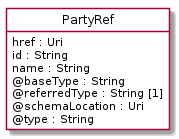

The diagram above was rendered by PlantUML. Its source (embedded in the PNG):
@startuml
hide circle
hide methods
hide stereotype
show <<Enumeration>> stereotype
skinparam class {
   BackgroundColor<<Enumeration>> #E6F5F7
   BackgroundColor<<Ref>> #FFFFE0
   BackgroundColor<<Pivot>> #FFFFFFF
   BackgroundColor<<SimpleType>> #E2F0DA
   BackgroundColor #FCF2E3
}

class PartyRef <<Pivot>> {
    href : Uri
    id : String
    name : String
    @baseType : String
    @referredType : String [1]
    @schemaLocation : Uri
    @type : String
}


@enduml